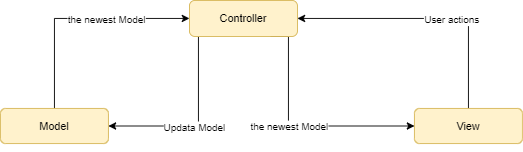

The diagram above was exported from draw.io. Its source (the exported page's mxGraphModel, read from the mxfile embedded in the PNG):
<mxGraphModel dx="1038" dy="-630" grid="1" gridSize="10" guides="1" tooltips="1" connect="1" arrows="1" fold="1" page="1" pageScale="1" pageWidth="827" pageHeight="1169" math="0" shadow="0">
  <root>
    <mxCell id="0" />
    <mxCell id="1" parent="0" />
    <mxCell id="2LZ7OO_lET3sPyCyM61x-1" value="" style="edgeStyle=orthogonalEdgeStyle;rounded=0;orthogonalLoop=1;jettySize=auto;html=1;entryX=1;entryY=0.5;entryDx=0;entryDy=0;" edge="1" parent="1" source="2LZ7OO_lET3sPyCyM61x-4" target="2LZ7OO_lET3sPyCyM61x-10">
      <mxGeometry x="-0.4984" relative="1" as="geometry">
        <Array as="points">
          <mxPoint x="360" y="1490" />
        </Array>
        <mxPoint as="offset" />
      </mxGeometry>
    </mxCell>
    <mxCell id="2LZ7OO_lET3sPyCyM61x-2" value="Updata Model&amp;nbsp;" style="edgeLabel;html=1;align=center;verticalAlign=middle;resizable=0;points=[];" vertex="1" connectable="0" parent="2LZ7OO_lET3sPyCyM61x-1">
      <mxGeometry x="-0.0175" y="1" relative="1" as="geometry">
        <mxPoint x="-5" y="2" as="offset" />
      </mxGeometry>
    </mxCell>
    <mxCell id="2LZ7OO_lET3sPyCyM61x-3" style="edgeStyle=orthogonalEdgeStyle;rounded=0;orthogonalLoop=1;jettySize=auto;html=1;exitX=0.75;exitY=1;exitDx=0;exitDy=0;entryX=0;entryY=0.5;entryDx=0;entryDy=0;" edge="1" parent="1" source="2LZ7OO_lET3sPyCyM61x-4" target="2LZ7OO_lET3sPyCyM61x-7">
      <mxGeometry relative="1" as="geometry">
        <Array as="points">
          <mxPoint x="460" y="1390" />
          <mxPoint x="460" y="1490" />
        </Array>
      </mxGeometry>
    </mxCell>
    <mxCell id="2LZ7OO_lET3sPyCyM61x-4" value="Controller" style="rounded=1;whiteSpace=wrap;html=1;fillColor=#fff2cc;strokeColor=#d6b656;" vertex="1" parent="1">
      <mxGeometry x="350" y="1350" width="120" height="40" as="geometry" />
    </mxCell>
    <mxCell id="2LZ7OO_lET3sPyCyM61x-5" style="edgeStyle=orthogonalEdgeStyle;rounded=0;orthogonalLoop=1;jettySize=auto;html=1;exitX=0.5;exitY=0;exitDx=0;exitDy=0;entryX=1;entryY=0.5;entryDx=0;entryDy=0;" edge="1" parent="1" source="2LZ7OO_lET3sPyCyM61x-7" target="2LZ7OO_lET3sPyCyM61x-4">
      <mxGeometry relative="1" as="geometry" />
    </mxCell>
    <mxCell id="2LZ7OO_lET3sPyCyM61x-6" value="User actions&amp;nbsp;" style="edgeLabel;html=1;align=center;verticalAlign=middle;resizable=0;points=[];" vertex="1" connectable="0" parent="2LZ7OO_lET3sPyCyM61x-5">
      <mxGeometry x="-0.1875" y="1" relative="1" as="geometry">
        <mxPoint as="offset" />
      </mxGeometry>
    </mxCell>
    <mxCell id="2LZ7OO_lET3sPyCyM61x-7" value="View" style="rounded=1;whiteSpace=wrap;html=1;fillColor=#fff2cc;strokeColor=#d6b656;" vertex="1" parent="1">
      <mxGeometry x="600" y="1470" width="120" height="39" as="geometry" />
    </mxCell>
    <mxCell id="2LZ7OO_lET3sPyCyM61x-8" style="edgeStyle=orthogonalEdgeStyle;rounded=0;orthogonalLoop=1;jettySize=auto;html=1;entryX=0;entryY=0.5;entryDx=0;entryDy=0;" edge="1" parent="1" source="2LZ7OO_lET3sPyCyM61x-10" target="2LZ7OO_lET3sPyCyM61x-4">
      <mxGeometry relative="1" as="geometry">
        <Array as="points">
          <mxPoint x="200" y="1370" />
        </Array>
      </mxGeometry>
    </mxCell>
    <mxCell id="2LZ7OO_lET3sPyCyM61x-9" value="the newest Model" style="edgeLabel;html=1;align=center;verticalAlign=middle;resizable=0;points=[];" vertex="1" connectable="0" parent="2LZ7OO_lET3sPyCyM61x-8">
      <mxGeometry x="-0.2598" y="-1" relative="1" as="geometry">
        <mxPoint x="56" y="-7" as="offset" />
      </mxGeometry>
    </mxCell>
    <mxCell id="2LZ7OO_lET3sPyCyM61x-10" value="Model" style="rounded=1;whiteSpace=wrap;html=1;fillColor=#fff2cc;strokeColor=#d6b656;" vertex="1" parent="1">
      <mxGeometry x="140" y="1470" width="120" height="39" as="geometry" />
    </mxCell>
    <mxCell id="2LZ7OO_lET3sPyCyM61x-11" value="the newest Model" style="edgeLabel;html=1;align=center;verticalAlign=middle;resizable=0;points=[];" vertex="1" connectable="0" parent="1">
      <mxGeometry x="460" y="1489.5" as="geometry" />
    </mxCell>
    <mxCell id="2LZ7OO_lET3sPyCyM61x-12" style="edgeStyle=orthogonalEdgeStyle;rounded=0;orthogonalLoop=1;jettySize=auto;html=1;exitX=0.5;exitY=1;exitDx=0;exitDy=0;" edge="1" parent="1" source="2LZ7OO_lET3sPyCyM61x-7" target="2LZ7OO_lET3sPyCyM61x-7">
      <mxGeometry relative="1" as="geometry" />
    </mxCell>
  </root>
</mxGraphModel>